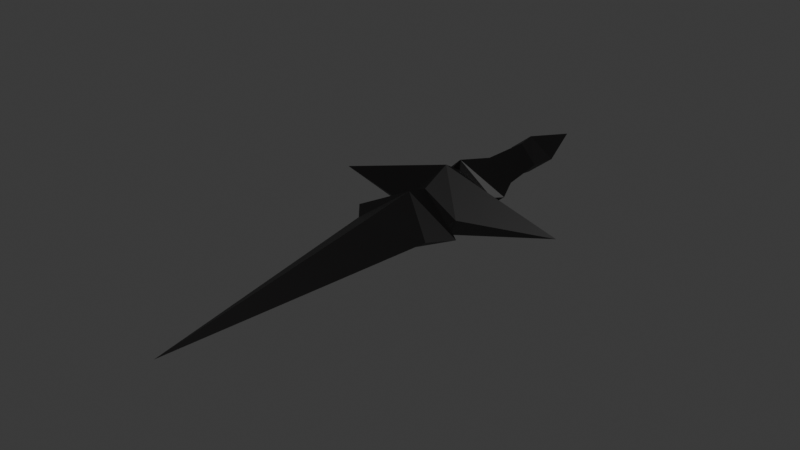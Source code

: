 # Source: TrueShot.blend  (saved by Blender 5.2.45; exported with 4.5.12 LTS)
import bpy
from mathutils import Matrix  # noqa: F401  (used for matrix-valued properties, if any)

bpy.ops.wm.read_factory_settings(use_empty=True)
scene = bpy.context.scene
scene.name = 'Scene'

# ---- collections
col_collection = bpy.data.collections.new('Collection'); scene.collection.children.link(col_collection)

# ---- materials (node trees are filled in below, after node groups)
mat_material = bpy.data.materials.new('Material')
mat_material.alpha_threshold = 0.0
mat_material.use_backface_culling_lightprobe_volume = False
mat_material.roughness = 0.5
mat_material.line_color = (0.0, 0.0, 0.0, 1.0)
mat_outline = bpy.data.materials.new('Outline')
mat_outline.use_backface_culling = True
mat_material2 = bpy.data.materials.new('Material2')

# ---- material node trees
mat_material.use_nodes = True; mat_material.node_tree.nodes.clear()
_N = mat_material.node_tree.nodes; _L = mat_material.node_tree.links
n0 = _N.new('ShaderNodeOutputMaterial'); n0.name = 'Material Output'; n0.location = (200, 100)
n1 = _N.new('ShaderNodeBsdfPrincipled'); n1.name = 'Principled BSDF'; n1.location = (-200, 100)
n1.inputs[10].default_value = 0.005
_L.new(n1.outputs[0], n0.inputs[0])
n0.is_active_output = True
mat_outline.use_nodes = True; mat_outline.node_tree.nodes.clear()
_N = mat_outline.node_tree.nodes; _L = mat_outline.node_tree.links
n0 = _N.new('ShaderNodeBsdfPrincipled'); n0.name = 'Principled BSDF'; n0.location = (-200, 100)
n0.inputs[0].default_value = (0.0003888, 6.69e-05, 0.0001561, 1.0)
n0.inputs[10].default_value = 0.005
n1 = _N.new('ShaderNodeOutputMaterial'); n1.name = 'Material Output'; n1.location = (200, 100)
_L.new(n0.outputs[0], n1.inputs[0])
n1.is_active_output = True
mat_material2.use_nodes = True; mat_material2.node_tree.nodes.clear()
_N = mat_material2.node_tree.nodes; _L = mat_material2.node_tree.links
n0 = _N.new('ShaderNodeBsdfPrincipled'); n0.name = 'Principled BSDF'; n0.location = (-200, 100)
n0.inputs[0].default_value = (0.2557, 0.2557, 0.2557, 1.0)
n0.inputs[10].default_value = 0.005
n1 = _N.new('ShaderNodeOutputMaterial'); n1.name = 'Material Output'; n1.location = (200, 100)
_L.new(n0.outputs[0], n1.inputs[0])
n1.is_active_output = True

# ---- world
world_world = bpy.data.worlds.new('World'); scene.world = world_world
world_world.use_nodes = True; world_world.node_tree.nodes.clear()
_N = world_world.node_tree.nodes; _L = world_world.node_tree.links
n0 = _N.new('ShaderNodeOutputWorld'); n0.name = 'World Output'; n0.location = (200, 100)
n1 = _N.new('ShaderNodeBackground'); n1.name = 'Background'; n1.location = (-200, 100)
n1.inputs[0].default_value = (0.05088, 0.05088, 0.05088, 1.0)
_L.new(n1.outputs[0], n0.inputs[0])
n0.is_active_output = True
world_world.color = (0.05088, 0.05088, 0.05088)
world_world.sun_shadow_jitter_overblur = 0.0

# ---- meshes
me_cube_001 = bpy.data.meshes.new('Cube.001')
me_cube_001.from_pydata([(0.0, -0.03443, 0.0), (-0.03484, 0.0, 0.02555), (-0.03484, 0.0, -0.02555), (0.0, 0.0, 0.2494), (0.0, 0.0, -0.4118), (-0.1395, 0.0, 0.0), (-0.03009, 0.0, 0.04607), (0.0, -0.0209, 0.03234), (-0.03722, -2.557e-11, 0.05076), (0.0, -0.03294, 0.03197), (0.0, -0.01465, 0.08265), (-0.02118, 0.0, 0.08365), (-0.03114, 0.0, -0.04986), (0.0, -0.01827, -0.03773), (0.0, -0.02544, -0.06683), (-0.05899, 0.0, -0.07163), (-0.03793, 0.0, -0.09259), (0.0, -0.01803, -0.1338), (-0.01347, 0.0, 0.1487), (0.0, -0.01099, 0.1529), (0.0, -0.01407, 0.1724), (-0.01949, 0.0, 0.176)], [], [(6, 7, 9, 8), (2, 12, 13, 0), (0, 5, 2), (0, 1, 5), (7, 6, 1, 0), (3, 21, 20), (13, 12, 15, 14), (10, 11, 8, 9), (14, 15, 16, 17), (17, 16, 4), (19, 18, 11, 10), (20, 21, 18, 19)])
me_cube_001.polygons.foreach_set('material_index', [0, 2, 2, 2, 2, 0, 0, 0, 0, 0, 0, 0])
_uv = me_cube_001.uv_layers.new(name='UVMap')
_uv.uv.foreach_set('vector', [0.8579, 0.625, 0.776, 0.7482, 0.776, 0.7482, 0.856, 0.625, 0.125, 0.625, 0.1383, 0.625, 0.1931, 0.7852, 0.1811, 0.8189, 0.5, -0.03029, 0.5, 0.125, 0.375, 0.125, 0.5, -0.03029, 0.625, 0.125, 0.5, 0.125, 0.776, 0.7482, 0.8579, 0.625, 0.875, 0.625, 0.7834, 0.7834, 0.75, 0.625, 0.7801, 0.625, 0.7585, 0.6654, 0.1931, 0.7852, 0.1383, 0.625, 0.1493, 0.625, 0.1991, 0.7683, 0.7658, 0.6997, 0.8183, 0.625, 0.856, 0.625, 0.776, 0.7482, 0.1991, 0.7683, 0.1493, 0.625, 0.1799, 0.625, 0.2139, 0.7266, 0.2139, 0.7266, 0.1799, 0.625, 0.25, 0.625, 0.7613, 0.6783, 0.7934, 0.625, 0.8183, 0.625, 0.7658, 0.6997, 0.7585, 0.6654, 0.7801, 0.625, 0.7934, 0.625, 0.7613, 0.6783])
me_cube_001.materials.append(mat_material)
me_cube_001.materials.append(mat_outline)
me_cube_001.materials.append(mat_material2)
me_cube_001.materials.append(mat_outline)
me_cube_001.update()

# ---- objects
ob_cube = bpy.data.objects.new('Cube', me_cube_001)

# ---- transforms, parenting, visibility, modifiers, constraints
ob_cube.location = (0.0, 0.0, 0.0)
ob_cube.rotation_euler = (-1.571, -0.0, 0.0)
_m = ob_cube.modifiers.new('Mirror', 'MIRROR')
_m.use_axis = (True, True, False)
_m = ob_cube.modifiers.new('Solidify', 'SOLIDIFY')
_m.thickness = -0.01
_m.material_offset = 1
_m.use_flip_normals = True

# ---- collection membership
col_collection.objects.link(ob_cube)

# ---- scene / render settings (as saved in the file)
scene.frame_start = 1; scene.frame_end = 250; scene.frame_set(1)
scene.render.engine = 'BLENDER_EEVEE_NEXT'
scene.render.bake_bias = 0.0
scene.render.bake_samples = 0
scene.render.compositor_device = 'GPU'
scene.eevee.use_volume_custom_range = False
scene.eevee.fast_gi_thickness_near = 0.1
scene.eevee.fast_gi_thickness_far = 0.0
scene.eevee.ray_tracing_options.screen_trace_thickness = 0.1
bpy.context.view_layer.update()

# ---- added for rendering (the .blend has no active camera and no usable light): camera, sun
cam_auto = bpy.data.cameras.new('AutoCamera')
cam_auto.lens = 50.0
cam_auto.sensor_width = 36.0
cam_auto.clip_end = 1000.0
ob_auto_camera = bpy.data.objects.new('AutoCamera', cam_auto)
scene.collection.objects.link(ob_auto_camera)
ob_auto_camera.location = (0.693177, -0.912979, 0.554542)
ob_auto_camera.rotation_euler = (1.09748, -7.21219e-08, 0.694738)
scene.camera = ob_auto_camera
light_auto_sun = bpy.data.lights.new('AutoSun', 'SUN')
light_auto_sun.energy = 3.0
light_auto_sun.angle = 0.0523599
ob_auto_sun = bpy.data.objects.new('AutoSun', light_auto_sun)
scene.collection.objects.link(ob_auto_sun)
ob_auto_sun.rotation_euler = (0.872665, 0.174533, 0.523599)
bpy.context.view_layer.update()
